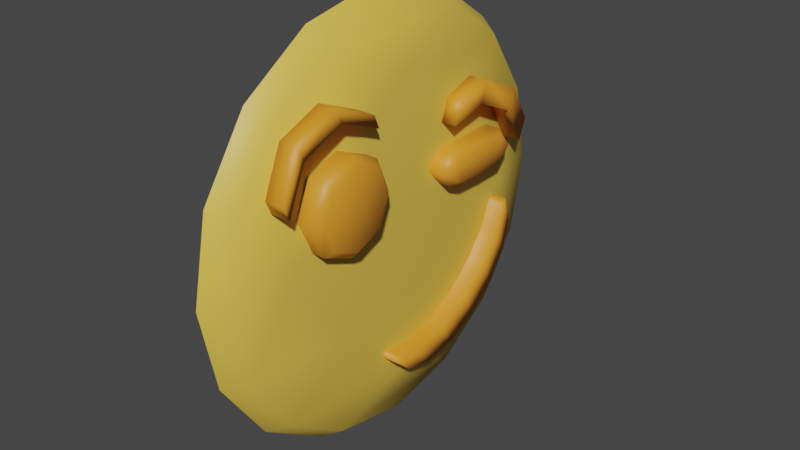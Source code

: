 # Source: VictoriousWithoutBack.blend  (saved by Blender 4.0.36; exported with 4.5.12 LTS)
import bpy
from mathutils import Matrix  # noqa: F401  (used for matrix-valued properties, if any)

bpy.ops.wm.read_factory_settings(use_empty=True)
scene = bpy.context.scene
scene.name = 'Scene'

# ---- collections
col_collection = bpy.data.collections.new('Collection'); scene.collection.children.link(col_collection)

# ---- materials (node trees are filled in below, after node groups)
mat_skin = bpy.data.materials.new('skin')
mat_skin.use_transparent_shadow = False
mat_eyes = bpy.data.materials.new('eyes')
mat_eyes.use_transparent_shadow = False

# ---- material node trees
mat_skin.use_nodes = True; mat_skin.node_tree.nodes.clear()
_N = mat_skin.node_tree.nodes; _L = mat_skin.node_tree.links
n0 = _N.new('ShaderNodeBsdfPrincipled'); n0.name = 'Principled BSDF'; n0.location = (10, 300)
n0.distribution = 'GGX'
n0.subsurface_method = 'RANDOM_WALK_SKIN'
n0.inputs[0].default_value = (0.8, 0.5427, 0.07303, 1.0)
n0.inputs[3].default_value = 1.45
n0.inputs[27].default_value = (0.0, 0.0, 0.0, 1.0)
n0.inputs[28].default_value = 1.0
n1 = _N.new('ShaderNodeOutputMaterial'); n1.name = 'Material Output'; n1.location = (300, 300)
_L.new(n0.outputs[0], n1.inputs[0])
n1.is_active_output = True
mat_eyes.use_nodes = True; mat_eyes.node_tree.nodes.clear()
_N = mat_eyes.node_tree.nodes; _L = mat_eyes.node_tree.links
n0 = _N.new('ShaderNodeBsdfPrincipled'); n0.name = 'Principled BSDF'; n0.location = (10, 300)
n0.distribution = 'GGX'
n0.subsurface_method = 'RANDOM_WALK_SKIN'
n0.inputs[0].default_value = (0.8, 0.2974, 0.02339, 1.0)
n0.inputs[3].default_value = 1.45
n0.inputs[27].default_value = (0.0, 0.0, 0.0, 1.0)
n0.inputs[28].default_value = 1.0
n1 = _N.new('ShaderNodeOutputMaterial'); n1.name = 'Material Output'; n1.location = (300, 300)
_L.new(n0.outputs[0], n1.inputs[0])
n1.is_active_output = True

# ---- world
world_world = bpy.data.worlds.new('World'); scene.world = world_world
world_world.use_nodes = True; world_world.node_tree.nodes.clear()
_N = world_world.node_tree.nodes; _L = world_world.node_tree.links
n0 = _N.new('ShaderNodeOutputWorld'); n0.name = 'World Output'; n0.location = (300, 300)
n1 = _N.new('ShaderNodeBackground'); n1.name = 'Background'; n1.location = (10, 300)
n1.inputs[0].default_value = (0.05088, 0.05088, 0.05088, 1.0)
_L.new(n1.outputs[0], n0.inputs[0])
n0.is_active_output = True
world_world.color = (0.05088, 0.05088, 0.05088)
world_world.use_sun_shadow = False
world_world.sun_shadow_jitter_overblur = 0.0

# ---- meshes
me_circle = bpy.data.meshes.new('Circle')
me_circle.from_pydata([(0.1107, 0.0, 1.0), (0.1107, -0.3827, 0.9239), (0.1107, -0.7071, 0.7071), (0.1107, -0.9239, 0.3827), (0.1107, -1.0, 0.0), (0.1107, -0.9239, -0.3827), (0.1107, -0.7071, -0.7071), (0.1107, -0.3827, -0.9239), (0.1107, 0.0, -1.0), (0.0, 0.0, 1.077), (0.0, -0.4123, 0.9953), (0.0, -0.7618, 0.7618), (0.0, -0.9953, 0.4123), (0.0, -1.077, 1.152e-09), (0.0, -0.9953, -0.4123), (0.0, -0.7618, -0.7618), (0.0, -0.4123, -0.9953), (0.0, 0.0, -1.077), (0.1607, -0.7243, 0.01718), (0.1607, -1.49e-08, -1.49e-08), (0.1607, -0.3827, -0.3827), (0.1107, 0.3827, 0.9239), (0.1107, 0.7071, 0.7071), (0.1107, 0.9239, 0.3827), (0.1107, 1.0, 0.0), (0.1107, 0.9239, -0.3827), (0.1107, 0.7071, -0.7071), (0.1107, 0.3827, -0.9239), (0.0, 0.4123, 0.9953), (0.0, 0.7618, 0.7618), (0.0, 0.9953, 0.4123), (0.0, 1.077, 1.152e-09), (0.0, 0.9953, -0.4123), (0.0, 0.7618, -0.7618), (0.0, 0.4123, -0.9953), (0.1607, -0.01718, 0.7243), (0.1607, -0.4059, 0.4059), (0.1607, 0.3827, 0.3827), (0.1607, 0.01718, -0.7243), (0.1607, 0.4059, -0.4059), (0.1607, 0.7243, -0.01718)], [], [(7, 6, 15, 16), (8, 7, 16, 17), (1, 0, 9, 10), (2, 1, 10, 11), (3, 2, 11, 12), (4, 3, 12, 13), (5, 4, 13, 14), (6, 5, 14, 15), (19, 39, 40, 37), (39, 26, 25, 40), (38, 27, 26, 39), (36, 19, 37, 35), (2, 36, 35, 1), (20, 38, 39, 19), (27, 34, 33, 26), (8, 17, 34, 27), (21, 28, 9, 0), (22, 29, 28, 21), (23, 30, 29, 22), (24, 31, 30, 23), (25, 32, 31, 24), (26, 33, 32, 25), (3, 18, 36, 2), (18, 20, 19, 36), (5, 6, 20, 18), (7, 8, 27, 38), (6, 7, 38, 20), (4, 5, 18, 3), (1, 35, 21, 0), (35, 37, 22, 21), (37, 40, 23, 22), (40, 25, 24, 23)])
me_circle.polygons.foreach_set('use_smooth', [True] * 32)
_uv = me_circle.uv_layers.new(name='UVMap')
_uv.uv.foreach_set('vector', [0.0, 0.0, 0.0, 0.0, 0.0, 0.0, 0.0, 0.0, 0.0, 0.0, 0.0, 0.0, 0.0, 0.0, 0.0, 0.0, 0.0, 0.0, 0.0, 0.0, 0.0, 0.0, 0.0, 0.0, 0.0, 0.0, 0.0, 0.0, 0.0, 0.0, 0.0, 0.0, 0.0, 0.0, 0.0, 0.0, 0.0, 0.0, 0.0, 0.0, 0.0, 0.0, 0.0, 0.0, 0.0, 0.0, 0.0, 0.0, 0.0, 0.0, 0.0, 0.0, 0.0, 0.0, 0.0, 0.0, 0.0, 0.0, 0.0, 0.0, 0.0, 0.0, 0.0, 0.0, 0.0, 0.0, 0.0, 0.0, 0.0, 0.0, 0.0, 0.0, 0.0, 0.0, 0.0, 0.0, 0.0, 0.0, 0.0, 0.0, 0.0, 0.0, 0.0, 0.0, 0.0, 0.0, 0.0, 0.0, 0.0, 0.0, 0.0, 0.0, 0.0, 0.0, 0.0, 0.0, 0.0, 0.0, 0.0, 0.0, 0.0, 0.0, 0.0, 0.0, 0.0, 0.0, 0.0, 0.0, 0.0, 0.0, 0.0, 0.0, 0.0, 0.0, 0.0, 0.0, 0.0, 0.0, 0.0, 0.0, 0.0, 0.0, 0.0, 0.0, 0.0, 0.0, 0.0, 0.0, 0.0, 0.0, 0.0, 0.0, 0.0, 0.0, 0.0, 0.0, 0.0, 0.0, 0.0, 0.0, 0.0, 0.0, 0.0, 0.0, 0.0, 0.0, 0.0, 0.0, 0.0, 0.0, 0.0, 0.0, 0.0, 0.0, 0.0, 0.0, 0.0, 0.0, 0.0, 0.0, 0.0, 0.0, 0.0, 0.0, 0.0, 0.0, 0.0, 0.0, 0.0, 0.0, 0.0, 0.0, 0.0, 0.0, 0.0, 0.0, 0.0, 0.0, 0.0, 0.0, 0.0, 0.0, 0.0, 0.0, 0.0, 0.0, 0.0, 0.0, 0.0, 0.0, 0.0, 0.0, 0.0, 0.0, 0.0, 0.0, 0.0, 0.0, 0.0, 0.0, 0.0, 0.0, 0.0, 0.0, 0.0, 0.0, 0.0, 0.0, 0.0, 0.0, 0.0, 0.0, 0.0, 0.0, 0.0, 0.0, 0.0, 0.0, 0.0, 0.0, 0.0, 0.0, 0.0, 0.0, 0.0, 0.0, 0.0, 0.0, 0.0, 0.0, 0.0, 0.0, 0.0, 0.0, 0.0, 0.0, 0.0, 0.0, 0.0, 0.0, 0.0, 0.0, 0.0, 0.0, 0.0, 0.0, 0.0, 0.0, 0.0, 0.0, 0.0, 0.0, 0.0, 0.0, 0.0, 0.0])
me_circle.materials.append(mat_skin)
me_circle.update()
me_circle_001 = bpy.data.meshes.new('Circle.001')
me_circle_001.from_pydata([(0.1501, -0.6554, 0.2746), (0.1501, -0.5873, 0.439), (0.1501, -0.4229, 0.507), (0.1501, -0.2585, 0.439), (0.1501, -0.1904, 0.2746), (0.1501, -0.2585, 0.1102), (0.1501, -0.4229, 0.04213), (0.1501, -0.5873, 0.1102), (0.2261, -0.6554, 0.2746), (0.2261, -0.5873, 0.439), (0.2261, -0.4229, 0.507), (0.2261, -0.2585, 0.439), (0.2261, -0.1904, 0.2746), (0.2261, -0.2585, 0.1102), (0.2261, -0.4229, 0.04213), (0.2261, -0.5873, 0.1102), (0.2631, -0.4229, 0.2746), (0.2631, -0.5589, 0.4106), (0.2631, -0.6153, 0.2746), (0.2631, -0.4229, 0.467), (0.2631, -0.2869, 0.4106), (0.2631, -0.2305, 0.2746), (0.2631, -0.2869, 0.1385), (0.2631, -0.4229, 0.08219), (0.2631, -0.5589, 0.1385), (0.1501, 0.6858, 0.2169), (0.1501, 0.6088, 0.3006), (0.1501, 0.4229, 0.3064), (0.1501, 0.237, 0.3006), (0.1501, 0.1601, 0.2169), (0.1501, 0.237, 0.1333), (0.1501, 0.4229, 0.1275), (0.1501, 0.6088, 0.1333), (0.2261, 0.6858, 0.2169), (0.2261, 0.6088, 0.3006), (0.2261, 0.4229, 0.3064), (0.2261, 0.237, 0.3006), (0.2261, 0.1601, 0.2169), (0.2261, 0.237, 0.1333), (0.2261, 0.4229, 0.1275), (0.2261, 0.6088, 0.1333), (0.2631, 0.4229, 0.2169), (0.2631, 0.5767, 0.2862), (0.2631, 0.6404, 0.2169), (0.2631, 0.4229, 0.291), (0.2631, 0.2691, 0.2862), (0.2631, 0.2054, 0.2169), (0.2631, 0.2691, 0.1477), (0.2631, 0.4229, 0.1429), (0.2631, 0.5767, 0.1477), (0.1381, -0.7804, 0.3554), (0.1381, -0.6908, 0.5718), (0.1381, -0.4744, 0.6614), (0.1381, -0.2581, 0.5718), (0.2381, -0.7804, 0.3554), (0.2381, -0.6908, 0.5718), (0.2381, -0.4744, 0.6614), (0.2381, -0.2581, 0.5718), (0.1381, -0.8082, 0.4225), (0.1381, -0.7185, 0.6388), (0.1381, -0.5022, 0.7284), (0.1381, -0.2858, 0.6388), (0.2381, -0.8082, 0.4225), (0.2381, -0.7185, 0.6388), (0.2381, -0.5022, 0.7284), (0.2381, -0.2858, 0.6388), (0.1381, 0.7681, 0.1924), (0.1381, 0.6605, 0.3757), (0.1381, 0.4472, 0.471), (0.1381, 0.2531, 0.4223), (0.2381, 0.7681, 0.1924), (0.2381, 0.6605, 0.3757), (0.2381, 0.4472, 0.471), (0.2381, 0.2531, 0.4223), (0.1381, 0.8089, 0.2942), (0.1381, 0.7013, 0.4775), (0.1381, 0.488, 0.5727), (0.1381, 0.294, 0.524), (0.2381, 0.8089, 0.2942), (0.2381, 0.7013, 0.4775), (0.2381, 0.488, 0.5727), (0.2381, 0.294, 0.524)], [], [(8, 0, 7, 15), (15, 7, 6, 14), (11, 3, 2, 10), (13, 5, 4, 12), (12, 4, 3, 11), (10, 2, 1, 9), (14, 6, 5, 13), (17, 9, 8, 18), (19, 10, 9, 17), (20, 11, 10, 19), (21, 12, 11, 20), (22, 13, 12, 21), (23, 14, 13, 22), (24, 15, 14, 23), (18, 8, 15, 24), (9, 1, 0, 8), (20, 16, 22, 21), (19, 17, 16, 20), (16, 24, 23, 22), (17, 18, 24, 16), (33, 40, 32, 25), (40, 39, 31, 32), (36, 35, 27, 28), (38, 37, 29, 30), (37, 36, 28, 29), (35, 34, 26, 27), (39, 38, 30, 31), (42, 43, 33, 34), (44, 42, 34, 35), (45, 44, 35, 36), (46, 45, 36, 37), (47, 46, 37, 38), (48, 47, 38, 39), (49, 48, 39, 40), (43, 49, 40, 33), (34, 33, 25, 26), (45, 46, 47, 41), (44, 45, 41, 42), (41, 47, 48, 49), (42, 41, 49, 43), (57, 56, 52, 53), (56, 55, 51, 52), (55, 54, 50, 51), (65, 61, 60, 64), (64, 60, 59, 63), (63, 59, 58, 62), (55, 56, 64, 63), (53, 52, 60, 61), (51, 50, 58, 59), (57, 53, 61, 65), (50, 54, 62, 58), (56, 57, 65, 64), (54, 55, 63, 62), (52, 51, 59, 60), (73, 69, 68, 72), (72, 68, 67, 71), (71, 67, 66, 70), (81, 80, 76, 77), (80, 79, 75, 76), (79, 78, 74, 75), (71, 79, 80, 72), (69, 77, 76, 68), (67, 75, 74, 66), (73, 81, 77, 69), (66, 74, 78, 70), (72, 80, 81, 73), (70, 78, 79, 71), (68, 76, 75, 67)])
me_circle_001.polygons.foreach_set('use_smooth', [True] * 68)
_uv = me_circle_001.uv_layers.new(name='UVMap')
_uv.uv.foreach_set('vector', [0.0, 0.0, 0.0, 0.0, 0.0, 0.0, 0.0, 0.0, 0.0, 0.0, 0.0, 0.0, 0.0, 0.0, 0.0, 0.0, 0.0, 0.0, 0.0, 0.0, 0.0, 0.0, 0.0, 0.0, 0.0, 0.0, 0.0, 0.0, 0.0, 0.0, 0.0, 0.0, 0.0, 0.0, 0.0, 0.0, 0.0, 0.0, 0.0, 0.0, 0.0, 0.0, 0.0, 0.0, 0.0, 0.0, 0.0, 0.0, 0.0, 0.0, 0.0, 0.0, 0.0, 0.0, 0.0, 0.0, 0.0, 0.0, 0.0, 0.0, 0.0, 0.0, 0.0, 0.0, 0.0, 0.0, 0.0, 0.0, 0.0, 0.0, 0.0, 0.0, 0.0, 0.0, 0.0, 0.0, 0.0, 0.0, 0.0, 0.0, 0.0, 0.0, 0.0, 0.0, 0.0, 0.0, 0.0, 0.0, 0.0, 0.0, 0.0, 0.0, 0.0, 0.0, 0.0, 0.0, 0.0, 0.0, 0.0, 0.0, 0.0, 0.0, 0.0, 0.0, 0.0, 0.0, 0.0, 0.0, 0.0, 0.0, 0.0, 0.0, 0.0, 0.0, 0.0, 0.0, 0.0, 0.0, 0.0, 0.0, 0.0, 0.0, 0.0, 0.0, 0.0, 0.0, 0.0, 0.0, 0.0, 0.0, 0.0, 0.0, 0.0, 0.0, 0.0, 0.0, 0.0, 0.0, 0.0, 0.0, 0.0, 0.0, 0.0, 0.0, 0.0, 0.0, 0.0, 0.0, 0.0, 0.0, 0.0, 0.0, 0.0, 0.0, 0.0, 0.0, 0.0, 0.0, 0.0, 0.0, 0.0, 0.0, 0.0, 0.0, 0.0, 0.0, 0.0, 0.0, 0.0, 0.0, 0.0, 0.0, 0.0, 0.0, 0.0, 0.0, 0.0, 0.0, 0.0, 0.0, 0.0, 0.0, 0.0, 0.0, 0.0, 0.0, 0.0, 0.0, 0.0, 0.0, 0.0, 0.0, 0.0, 0.0, 0.0, 0.0, 0.0, 0.0, 0.0, 0.0, 0.0, 0.0, 0.0, 0.0, 0.0, 0.0, 0.0, 0.0, 0.0, 0.0, 0.0, 0.0, 0.0, 0.0, 0.0, 0.0, 0.0, 0.0, 0.0, 0.0, 0.0, 0.0, 0.0, 0.0, 0.0, 0.0, 0.0, 0.0, 0.0, 0.0, 0.0, 0.0, 0.0, 0.0, 0.0, 0.0, 0.0, 0.0, 0.0, 0.0, 0.0, 0.0, 0.0, 0.0, 0.0, 0.0, 0.0, 0.0, 0.0, 0.0, 0.0, 0.0, 0.0, 0.0, 0.0, 0.0, 0.0, 0.0, 0.0, 0.0, 0.0, 0.0, 0.0, 0.0, 0.0, 0.0, 0.0, 0.0, 0.0, 0.0, 0.0, 0.0, 0.0, 0.0, 0.0, 0.0, 0.0, 0.0, 0.0, 0.0, 0.0, 0.0, 0.0, 0.0, 0.0, 0.0, 0.0, 0.0, 0.0, 0.0, 0.0, 0.0, 0.0, 0.0, 0.0, 0.0, 0.0, 0.0, 0.0, 0.0, 0.0, 0.0, 0.0, 0.0, 0.0, 0.0, 0.0, 0.0, 0.0, 0.0, 0.0, 0.0, 0.0, 0.0, 0.0, 0.0, 0.0, 0.0, 0.0, 0.0, 0.0, 0.0, 0.0, 0.0, 0.0, 0.0, 0.0, 0.0, 0.0, 0.0, 0.0, 0.0, 0.0, 0.0, 0.0, 0.0, 0.0, 0.0, 0.0, 0.0, 0.0, 0.0, 0.0, 0.0, 0.0, 0.0, 0.0, 0.0, 0.0, 0.0, 0.0, 0.0, 0.0, 0.0, 0.0, 0.0, 0.0, 0.0, 0.0, 0.0, 0.0, 0.0, 0.0, 0.0, 0.0, 0.0, 0.0, 0.0, 0.0, 0.0, 0.0, 0.0, 0.0, 0.0, 0.0, 0.0, 0.0, 0.0, 0.0, 0.0, 0.0, 0.0, 0.0, 0.0, 0.0, 0.0, 0.0, 0.0, 0.0, 0.0, 0.0, 0.0, 0.0, 0.0, 0.0, 0.0, 0.0, 0.0, 0.0, 0.0, 0.0, 0.0, 0.0, 0.0, 0.0, 0.0, 0.0, 0.0, 0.0, 0.0, 0.0, 0.0, 0.0, 0.0, 0.0, 0.0, 0.0, 0.0, 0.0, 0.0, 0.0, 0.0, 0.0, 0.0, 0.0, 0.0, 0.0, 0.0, 0.0, 0.0, 0.0, 0.0, 0.0, 0.0, 0.0, 0.0, 0.0, 0.0, 0.0, 0.0, 0.0, 0.0, 0.0, 0.0, 0.0, 0.0, 0.0, 0.0, 0.0, 0.0, 0.0, 0.0, 0.0, 0.0, 0.0, 0.0, 0.0, 0.0, 0.0, 0.0, 0.0, 0.0, 0.0, 0.0, 0.0, 0.0, 0.0, 0.0, 0.0, 0.0, 0.0, 0.0, 0.0, 0.0, 0.0, 0.0, 0.0, 0.0, 0.0, 0.0, 0.0, 0.0, 0.0, 0.0, 0.0, 0.0, 0.0, 0.0, 0.0, 0.0, 0.0, 0.0, 0.0, 0.0, 0.0, 0.0, 0.0, 0.0, 0.0, 0.0, 0.0, 0.0, 0.0, 0.0, 0.0, 0.0, 0.0, 0.0, 0.0, 0.0, 0.0, 0.0, 0.0, 0.0, 0.0, 0.0, 0.0, 0.0, 0.0, 0.0, 0.0, 0.0, 0.0, 0.0, 0.0, 0.0, 0.0, 0.0, 0.0, 0.0, 0.0, 0.0, 0.0, 0.0, 0.0, 0.0, 0.0, 0.0, 0.0, 0.0, 0.0, 0.0, 0.0, 0.0])
me_circle_001.materials.append(mat_eyes)
me_circle_001.update()
me_circle_004 = bpy.data.meshes.new('Circle.004')
me_circle_004.from_pydata([(0.04778, 0.672, -0.08301), (0.04778, 0.6428, -0.107), (0.04778, 0.5994, -0.2381), (0.04778, 0.4956, -0.3727), (0.04778, 0.3473, -0.4905), (0.04778, 0.177, -0.5734), (0.04778, 0.01076, -0.6088), (0.04778, -0.1262, -0.5914), (0.04778, -0.1605, -0.6073), (0.04778, -0.0623, -0.6929), (0.04778, 0.08427, -0.7255), (0.04778, 0.257, -0.7003), (0.04778, 0.4295, -0.6209), (0.04778, 0.5755, -0.4996), (0.04778, 0.6729, -0.3548), (0.04778, 0.7068, -0.2085), (0.2402, 0.672, -0.08301), (0.2402, 0.6428, -0.107), (0.2402, 0.5994, -0.2381), (0.2402, 0.4956, -0.3727), (0.2402, 0.3473, -0.4905), (0.2402, 0.177, -0.5734), (0.2402, 0.01076, -0.6088), (0.2402, -0.1262, -0.5914), (0.2402, -0.1605, -0.6073), (0.2402, -0.0623, -0.6929), (0.2402, 0.08427, -0.7255), (0.2402, 0.257, -0.7003), (0.2402, 0.4295, -0.6209), (0.2402, 0.5755, -0.4996), (0.2402, 0.6729, -0.3548), (0.2402, 0.7068, -0.2085)], [], [(4, 20, 19, 3), (12, 28, 27, 11), (5, 21, 20, 4), (13, 29, 28, 12), (6, 22, 21, 5), (14, 30, 29, 13), (7, 23, 22, 6), (15, 31, 30, 14), (8, 24, 23, 7), (1, 17, 16, 0), (0, 16, 31, 15), (9, 25, 24, 8), (2, 18, 17, 1), (10, 26, 25, 9), (3, 19, 18, 2), (11, 27, 26, 10), (17, 18, 31, 16), (18, 19, 30, 31), (19, 20, 29, 30), (20, 21, 28, 29), (21, 22, 27, 28), (22, 23, 26, 27), (23, 24, 25, 26)])
me_circle_004.polygons.foreach_set('use_smooth', [True] * 23)
_uv = me_circle_004.uv_layers.new(name='UVMap')
_uv.uv.foreach_set('vector', [0.0, 0.0, 0.0, 0.0, 0.0, 0.0, 0.0, 0.0, 0.0, 0.0, 0.0, 0.0, 0.0, 0.0, 0.0, 0.0, 0.0, 0.0, 0.0, 0.0, 0.0, 0.0, 0.0, 0.0, 0.0, 0.0, 0.0, 0.0, 0.0, 0.0, 0.0, 0.0, 0.0, 0.0, 0.0, 0.0, 0.0, 0.0, 0.0, 0.0, 0.0, 0.0, 0.0, 0.0, 0.0, 0.0, 0.0, 0.0, 0.0, 0.0, 0.0, 0.0, 0.0, 0.0, 0.0, 0.0, 0.0, 0.0, 0.0, 0.0, 0.0, 0.0, 0.0, 0.0, 0.0, 0.0, 0.0, 0.0, 0.0, 0.0, 0.0, 0.0, 0.0, 0.0, 0.0, 0.0, 0.0, 0.0, 0.0, 0.0, 0.0, 0.0, 0.0, 0.0, 0.0, 0.0, 0.0, 0.0, 0.0, 0.0, 0.0, 0.0, 0.0, 0.0, 0.0, 0.0, 0.0, 0.0, 0.0, 0.0, 0.0, 0.0, 0.0, 0.0, 0.0, 0.0, 0.0, 0.0, 0.0, 0.0, 0.0, 0.0, 0.0, 0.0, 0.0, 0.0, 0.0, 0.0, 0.0, 0.0, 0.0, 0.0, 0.0, 0.0, 0.0, 0.0, 0.0, 0.0, 0.0, 0.0, 0.0, 0.0, 0.0, 0.0, 0.0, 0.0, 0.0, 0.0, 0.0, 0.0, 0.0, 0.0, 0.0, 0.0, 0.0, 0.0, 0.0, 0.0, 0.0, 0.0, 0.0, 0.0, 0.0, 0.0, 0.0, 0.0, 0.0, 0.0, 0.0, 0.0, 0.0, 0.0, 0.0, 0.0, 0.0, 0.0, 0.0, 0.0, 0.0, 0.0, 0.0, 0.0, 0.0, 0.0, 0.0, 0.0, 0.0, 0.0, 0.0, 0.0, 0.0, 0.0, 0.0, 0.0])
me_circle_004.materials.append(mat_eyes)
me_circle_004.update()

# ---- objects
ob_head = bpy.data.objects.new('head', me_circle)
ob_eyes = bpy.data.objects.new('eyes', me_circle_001)
ob_mouth = bpy.data.objects.new('mouth', me_circle_004)

# ---- transforms, parenting, visibility, modifiers, constraints
ob_head.location = (0.0, 0.0, 0.0)
ob_eyes.parent = ob_head
ob_eyes.location = (0.0, 0.0, 0.0)
ob_mouth.parent = ob_head
ob_mouth.location = (0.0, 0.0, 0.0)

# ---- collection membership
col_collection.objects.link(ob_head)
col_collection.objects.link(ob_eyes)
col_collection.objects.link(ob_mouth)

# ---- scene / render settings (as saved in the file)
scene.frame_start = 1; scene.frame_end = 250; scene.frame_set(1)
scene.render.engine = 'BLENDER_EEVEE_NEXT'
scene.cycles.sampling_pattern = 'TABULATED_SOBOL'
scene.view_settings.view_transform = 'Filmic'
bpy.context.view_layer.update()

# ---- added for rendering (the .blend has no active camera and no usable light): camera, sun
cam_auto = bpy.data.cameras.new('AutoCamera')
cam_auto.lens = 50.0
cam_auto.sensor_width = 36.0
cam_auto.clip_end = 1000.0
ob_auto_camera = bpy.data.objects.new('AutoCamera', cam_auto)
scene.collection.objects.link(ob_auto_camera)
ob_auto_camera.location = (2.96128, -3.39569, 2.26379)
ob_auto_camera.rotation_euler = (1.09748, -7.21219e-08, 0.694738)
scene.camera = ob_auto_camera
light_auto_sun = bpy.data.lights.new('AutoSun', 'SUN')
light_auto_sun.energy = 3.0
light_auto_sun.angle = 0.0523599
ob_auto_sun = bpy.data.objects.new('AutoSun', light_auto_sun)
scene.collection.objects.link(ob_auto_sun)
ob_auto_sun.rotation_euler = (0.872665, 0.174533, 0.523599)
bpy.context.view_layer.update()
